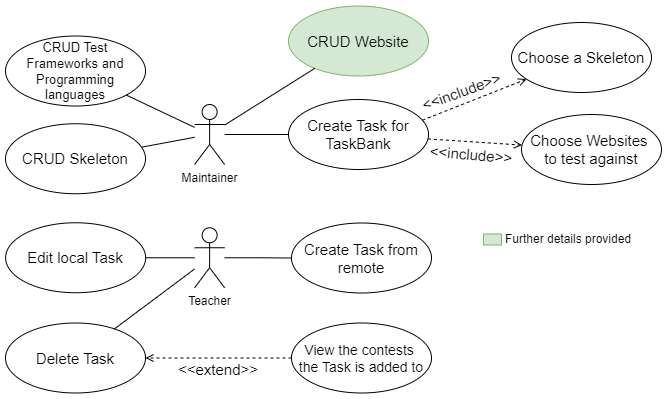

The diagram above was exported from draw.io. Its source (the exported page's mxGraphModel, read from the mxfile embedded in the PNG):
<mxGraphModel dx="10847" dy="1405" grid="1" gridSize="10" guides="1" tooltips="1" connect="1" arrows="1" fold="1" page="0" pageScale="1" pageWidth="850" pageHeight="1100" background="none" math="0" shadow="0">
  <root>
    <mxCell id="0" />
    <mxCell id="1" parent="0" />
    <mxCell id="2" style="edgeStyle=orthogonalEdgeStyle;rounded=0;orthogonalLoop=1;jettySize=auto;html=1;endArrow=none;endFill=0;" edge="1" source="3" target="22" parent="1">
      <mxGeometry relative="1" as="geometry" />
    </mxCell>
    <mxCell id="3" value="Maintainer" style="shape=umlActor;verticalLabelPosition=bottom;verticalAlign=top;html=1;outlineConnect=0;" vertex="1" parent="1">
      <mxGeometry x="-6226.87" y="-560" width="30" height="60" as="geometry" />
    </mxCell>
    <mxCell id="4" style="edgeStyle=orthogonalEdgeStyle;rounded=0;orthogonalLoop=1;jettySize=auto;html=1;endArrow=none;endFill=0;" edge="1" source="6" target="8" parent="1">
      <mxGeometry relative="1" as="geometry" />
    </mxCell>
    <mxCell id="5" style="edgeStyle=orthogonalEdgeStyle;rounded=0;orthogonalLoop=1;jettySize=auto;html=1;endArrow=none;endFill=0;" edge="1" source="6" target="7" parent="1">
      <mxGeometry relative="1" as="geometry" />
    </mxCell>
    <mxCell id="6" value="Teacher" style="shape=umlActor;verticalLabelPosition=bottom;verticalAlign=top;html=1;outlineConnect=0;" vertex="1" parent="1">
      <mxGeometry x="-6226.87" y="-436.75" width="30" height="60" as="geometry" />
    </mxCell>
    <mxCell id="7" value="&lt;font style=&quot;font-size: 15px;&quot;&gt;Create Task from remote&lt;/font&gt;" style="ellipse;whiteSpace=wrap;html=1;" vertex="1" parent="1">
      <mxGeometry x="-6130" y="-441.5" width="140" height="70" as="geometry" />
    </mxCell>
    <mxCell id="8" value="&lt;font style=&quot;font-size: 15px;&quot;&gt;Edit local Task&lt;/font&gt;" style="ellipse;whiteSpace=wrap;html=1;" vertex="1" parent="1">
      <mxGeometry x="-6415.87" y="-441.75" width="140" height="70" as="geometry" />
    </mxCell>
    <mxCell id="9" value="&lt;font style=&quot;font-size: 15px;&quot;&gt;Delete Task&lt;/font&gt;" style="ellipse;whiteSpace=wrap;html=1;" vertex="1" parent="1">
      <mxGeometry x="-6416" y="-341.5" width="140" height="70" as="geometry" />
    </mxCell>
    <mxCell id="10" value="&lt;font style=&quot;font-size: 14px;&quot;&gt;View the contests&amp;nbsp;&lt;/font&gt;&lt;div&gt;&lt;font style=&quot;font-size: 14px;&quot;&gt;the Task is added to&lt;/font&gt;&lt;/div&gt;" style="ellipse;whiteSpace=wrap;html=1;" vertex="1" parent="1">
      <mxGeometry x="-6130" y="-341.5" width="140" height="70" as="geometry" />
    </mxCell>
    <mxCell id="11" value="" style="html=1;verticalAlign=bottom;labelBackgroundColor=none;endArrow=open;endFill=0;dashed=1;rounded=0;" edge="1" source="10" target="9" parent="1">
      <mxGeometry width="160" relative="1" as="geometry">
        <mxPoint x="-6241" y="-261.5" as="sourcePoint" />
        <mxPoint x="-6351" y="-265.5" as="targetPoint" />
      </mxGeometry>
    </mxCell>
    <mxCell id="12" value="&lt;font style=&quot;font-size: 15px;&quot;&gt;&amp;lt;&amp;lt;extend&amp;gt;&amp;gt;&lt;/font&gt;" style="text;html=1;align=center;verticalAlign=middle;whiteSpace=wrap;rounded=0;rotation=0;" vertex="1" parent="1">
      <mxGeometry x="-6233" y="-310" width="60" height="30" as="geometry" />
    </mxCell>
    <mxCell id="13" value="" style="endArrow=none;html=1;rounded=0;endFill=0;" edge="1" source="6" target="9" parent="1">
      <mxGeometry width="50" height="50" relative="1" as="geometry">
        <mxPoint x="-6320" y="-320" as="sourcePoint" />
        <mxPoint x="-6270" y="-370" as="targetPoint" />
      </mxGeometry>
    </mxCell>
    <mxCell id="14" value="&lt;font style=&quot;font-size: 15px;&quot;&gt;Choose a Skeleton&lt;/font&gt;" style="ellipse;whiteSpace=wrap;html=1;" vertex="1" parent="1">
      <mxGeometry x="-5910" y="-642" width="140" height="70" as="geometry" />
    </mxCell>
    <mxCell id="15" value="&lt;font style=&quot;font-size: 15px;&quot;&gt;Choose Websites&amp;nbsp;&lt;/font&gt;&lt;div&gt;&lt;font style=&quot;font-size: 15px;&quot;&gt;to test against&lt;/font&gt;&lt;/div&gt;" style="ellipse;whiteSpace=wrap;html=1;" vertex="1" parent="1">
      <mxGeometry x="-5900" y="-550" width="140" height="70" as="geometry" />
    </mxCell>
    <mxCell id="16" value="" style="html=1;verticalAlign=bottom;labelBackgroundColor=none;endArrow=open;endFill=0;dashed=1;rounded=0;exitX=0.955;exitY=0.297;exitDx=0;exitDy=0;exitPerimeter=0;" edge="1" source="22" target="14" parent="1">
      <mxGeometry width="160" relative="1" as="geometry">
        <mxPoint x="-5970" y="-544.5" as="sourcePoint" />
        <mxPoint x="-6000" y="-655" as="targetPoint" />
      </mxGeometry>
    </mxCell>
    <mxCell id="17" value="" style="html=1;verticalAlign=bottom;labelBackgroundColor=none;endArrow=open;endFill=0;dashed=1;rounded=0;" edge="1" source="22" target="15" parent="1">
      <mxGeometry width="160" relative="1" as="geometry">
        <mxPoint x="-5980" y="-520" as="sourcePoint" />
        <mxPoint x="-5884" y="-566.5" as="targetPoint" />
      </mxGeometry>
    </mxCell>
    <mxCell id="18" value="&lt;font style=&quot;font-size: 15px;&quot;&gt;&amp;lt;&amp;lt;include&amp;gt;&amp;gt;&lt;/font&gt;" style="text;html=1;align=center;verticalAlign=middle;whiteSpace=wrap;rounded=0;rotation=-20;" vertex="1" parent="1">
      <mxGeometry x="-5990" y="-588.5" width="60" height="30" as="geometry" />
    </mxCell>
    <mxCell id="19" value="&lt;font style=&quot;font-size: 15px;&quot;&gt;&amp;lt;&amp;lt;include&amp;gt;&amp;gt;&lt;/font&gt;" style="text;html=1;align=center;verticalAlign=middle;whiteSpace=wrap;rounded=0;rotation=5;" vertex="1" parent="1">
      <mxGeometry x="-5980" y="-525" width="60" height="30" as="geometry" />
    </mxCell>
    <mxCell id="20" value="&lt;font style=&quot;font-size: 15px;&quot;&gt;CRUD Skeleton&lt;/font&gt;" style="ellipse;whiteSpace=wrap;html=1;" vertex="1" parent="1">
      <mxGeometry x="-6416" y="-540.75" width="140" height="70" as="geometry" />
    </mxCell>
    <mxCell id="21" value="&lt;font style=&quot;font-size: 13px;&quot;&gt;CRUD Test Frameworks and Programming languages&lt;/font&gt;" style="ellipse;whiteSpace=wrap;html=1;" vertex="1" parent="1">
      <mxGeometry x="-6416" y="-628.5" width="140" height="70" as="geometry" />
    </mxCell>
    <mxCell id="22" value="&lt;font style=&quot;font-size: 15px;&quot;&gt;Create Task for TaskBank&lt;/font&gt;" style="ellipse;whiteSpace=wrap;html=1;" vertex="1" parent="1">
      <mxGeometry x="-6133" y="-565" width="140" height="70" as="geometry" />
    </mxCell>
    <mxCell id="23" value="&lt;font style=&quot;font-size: 15px;&quot;&gt;CRUD Website&lt;/font&gt;" style="ellipse;whiteSpace=wrap;html=1;fillColor=#d5e8d4;strokeColor=#82b366;" vertex="1" parent="1">
      <mxGeometry x="-6133" y="-658.5" width="140" height="70" as="geometry" />
    </mxCell>
    <mxCell id="24" value="" style="endArrow=none;html=1;rounded=0;endFill=0;" edge="1" source="3" target="23" parent="1">
      <mxGeometry width="50" height="50" relative="1" as="geometry">
        <mxPoint x="-6200" y="-620" as="sourcePoint" />
        <mxPoint x="-6150" y="-670" as="targetPoint" />
      </mxGeometry>
    </mxCell>
    <mxCell id="25" value="" style="endArrow=none;html=1;rounded=0;endFill=0;" edge="1" source="3" target="20" parent="1">
      <mxGeometry width="50" height="50" relative="1" as="geometry">
        <mxPoint x="-6560" y="-510" as="sourcePoint" />
        <mxPoint x="-6510" y="-560" as="targetPoint" />
      </mxGeometry>
    </mxCell>
    <mxCell id="26" value="" style="endArrow=none;html=1;rounded=0;endFill=0;" edge="1" source="3" target="21" parent="1">
      <mxGeometry width="50" height="50" relative="1" as="geometry">
        <mxPoint x="-6530" y="-530" as="sourcePoint" />
        <mxPoint x="-6480" y="-580" as="targetPoint" />
      </mxGeometry>
    </mxCell>
    <mxCell id="27" value="" style="rounded=0;whiteSpace=wrap;html=1;fillColor=#d5e8d4;strokeColor=#82b366;" vertex="1" parent="1">
      <mxGeometry x="-5938" y="-430.5" width="18" height="11" as="geometry" />
    </mxCell>
    <mxCell id="28" value="Further details provided" style="text;html=1;align=center;verticalAlign=middle;whiteSpace=wrap;rounded=0;" vertex="1" parent="1">
      <mxGeometry x="-5926" y="-440" width="146" height="30" as="geometry" />
    </mxCell>
  </root>
</mxGraphModel>